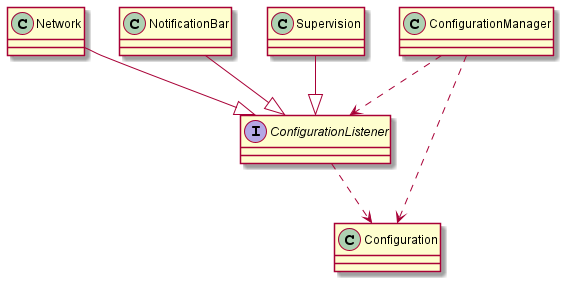

The diagram above was rendered by PlantUML. Its source (embedded in the PNG):
@startuml
'https://plantuml.com/class-diagram

interface ConfigurationListener
class ConfigurationManager
class Configuration 
class Network
class NotificationBar
class Supervision

Network --|> ConfigurationListener
NotificationBar --|> ConfigurationListener
Supervision --|> ConfigurationListener


ConfigurationManager ..> Configuration
ConfigurationListener ..> Configuration
ConfigurationManager ..> ConfigurationListener

@enduml